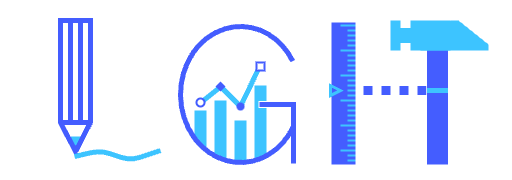

The diagram above was exported from draw.io. Its source (the exported page's mxGraphModel, read from the mxfile embedded in the PNG):
<mxGraphModel dx="802" dy="1349" grid="1" gridSize="10" guides="1" tooltips="1" connect="1" arrows="1" fold="1" page="1" pageScale="1" pageWidth="512" pageHeight="512" math="0" shadow="0">
  <root>
    <mxCell id="N9FjXxN-760nJZwBO6q7-0" />
    <mxCell id="N9FjXxN-760nJZwBO6q7-1" parent="N9FjXxN-760nJZwBO6q7-0" />
    <mxCell id="4XVfapc45CDMGD-Mj-Ay-94" value="" style="rounded=0;whiteSpace=wrap;html=1;strokeColor=none;fillColor=none;" parent="N9FjXxN-760nJZwBO6q7-1" vertex="1">
      <mxGeometry y="160" width="512" height="180" as="geometry" />
    </mxCell>
    <mxCell id="42" value="" style="endArrow=none;html=1;endFill=0;strokeWidth=5;endSize=8;startSize=8;strokeColor=#3DC4FF;fontSize=10;" parent="N9FjXxN-760nJZwBO6q7-1" edge="1">
      <mxGeometry width="50" height="50" relative="1" as="geometry">
        <mxPoint x="203" y="260" as="sourcePoint" />
        <mxPoint x="218" y="248" as="targetPoint" />
      </mxGeometry>
    </mxCell>
    <mxCell id="28" value="" style="endArrow=none;html=1;endFill=0;strokeWidth=5;endSize=8;startSize=8;strokeColor=#3DC4FF;fontSize=10;" parent="N9FjXxN-760nJZwBO6q7-1" edge="1">
      <mxGeometry width="50" height="50" relative="1" as="geometry">
        <mxPoint x="221" y="247" as="sourcePoint" />
        <mxPoint x="239" y="265" as="targetPoint" />
      </mxGeometry>
    </mxCell>
    <mxCell id="5" value="" style="endArrow=none;html=1;endFill=0;strokeWidth=12;endSize=8;startSize=8;strokeColor=#3DC4FF;fontSize=10;" parent="N9FjXxN-760nJZwBO6q7-1" edge="1">
      <mxGeometry width="50" height="50" relative="1" as="geometry">
        <mxPoint x="220" y="260" as="sourcePoint" />
        <mxPoint x="220" y="318" as="targetPoint" />
      </mxGeometry>
    </mxCell>
    <mxCell id="6" value="" style="endArrow=none;html=1;endFill=0;strokeWidth=12;endSize=8;startSize=8;strokeColor=#3DC4FF;fontSize=10;" parent="N9FjXxN-760nJZwBO6q7-1" edge="1">
      <mxGeometry width="50" height="50" relative="1" as="geometry">
        <mxPoint x="240" y="280" as="sourcePoint" />
        <mxPoint x="239.93" y="321" as="targetPoint" />
      </mxGeometry>
    </mxCell>
    <mxCell id="7" value="" style="endArrow=none;html=1;endFill=0;strokeWidth=12;endSize=8;startSize=8;strokeColor=#3DC4FF;fontSize=10;" parent="N9FjXxN-760nJZwBO6q7-1" edge="1">
      <mxGeometry width="50" height="50" relative="1" as="geometry">
        <mxPoint x="260" y="267.5" as="sourcePoint" />
        <mxPoint x="260" y="318" as="targetPoint" />
      </mxGeometry>
    </mxCell>
    <mxCell id="aKmP9nRM1aWmviNhCTZ5-38" value="" style="endArrow=none;html=1;endFill=0;strokeWidth=10;endSize=8;startSize=8;strokeColor=#3DC4FF;fontSize=10;" parent="N9FjXxN-760nJZwBO6q7-1" edge="1">
      <mxGeometry width="50" height="50" relative="1" as="geometry">
        <mxPoint x="70" y="301" as="sourcePoint" />
        <mxPoint x="80" y="301" as="targetPoint" />
      </mxGeometry>
    </mxCell>
    <mxCell id="aKmP9nRM1aWmviNhCTZ5-33" value="" style="endArrow=none;html=1;endFill=0;strokeWidth=5;endSize=8;startSize=8;strokeColor=#445DFF;fontSize=10;rounded=0;curved=0;" parent="N9FjXxN-760nJZwBO6q7-1" edge="1">
      <mxGeometry width="50" height="50" relative="1" as="geometry">
        <mxPoint x="75" y="180" as="sourcePoint" />
        <mxPoint x="75" y="180" as="targetPoint" />
        <Array as="points">
          <mxPoint x="90" y="180" />
          <mxPoint x="90" y="282" />
          <mxPoint x="75" y="311" />
          <mxPoint x="60" y="282" />
          <mxPoint x="60" y="180" />
        </Array>
      </mxGeometry>
    </mxCell>
    <mxCell id="aKmP9nRM1aWmviNhCTZ5-34" value="" style="endArrow=none;html=1;endFill=0;strokeWidth=5;endSize=8;startSize=8;strokeColor=#445DFF;fontSize=10;" parent="N9FjXxN-760nJZwBO6q7-1" edge="1">
      <mxGeometry width="50" height="50" relative="1" as="geometry">
        <mxPoint x="70" y="180" as="sourcePoint" />
        <mxPoint x="70" y="282" as="targetPoint" />
      </mxGeometry>
    </mxCell>
    <mxCell id="aKmP9nRM1aWmviNhCTZ5-35" value="" style="endArrow=none;html=1;endFill=0;strokeWidth=5;endSize=8;startSize=8;strokeColor=#3DC4FF;fontSize=10;" parent="N9FjXxN-760nJZwBO6q7-1" edge="1">
      <mxGeometry width="50" height="50" relative="1" as="geometry">
        <mxPoint x="160" y="310" as="sourcePoint" />
        <mxPoint x="74" y="316" as="targetPoint" />
        <Array as="points">
          <mxPoint x="130" y="320" />
          <mxPoint x="100" y="310" />
        </Array>
      </mxGeometry>
    </mxCell>
    <mxCell id="aKmP9nRM1aWmviNhCTZ5-36" value="" style="endArrow=none;html=1;endFill=0;strokeWidth=5;endSize=8;startSize=8;strokeColor=#445DFF;fontSize=10;" parent="N9FjXxN-760nJZwBO6q7-1" edge="1">
      <mxGeometry width="50" height="50" relative="1" as="geometry">
        <mxPoint x="80" y="180" as="sourcePoint" />
        <mxPoint x="80" y="282" as="targetPoint" />
      </mxGeometry>
    </mxCell>
    <mxCell id="aKmP9nRM1aWmviNhCTZ5-37" value="" style="endArrow=none;html=1;endFill=0;strokeWidth=5;endSize=8;startSize=8;strokeColor=#445DFF;fontSize=10;" parent="N9FjXxN-760nJZwBO6q7-1" edge="1">
      <mxGeometry width="50" height="50" relative="1" as="geometry">
        <mxPoint x="60" y="282" as="sourcePoint" />
        <mxPoint x="90" y="282" as="targetPoint" />
      </mxGeometry>
    </mxCell>
    <mxCell id="aKmP9nRM1aWmviNhCTZ5-60" value="" style="endArrow=none;html=1;endFill=0;strokeWidth=24;endSize=8;startSize=8;strokeColor=#445DFF;fontSize=10;" parent="N9FjXxN-760nJZwBO6q7-1" edge="1">
      <mxGeometry width="50" height="50" relative="1" as="geometry">
        <mxPoint x="343" y="182" as="sourcePoint" />
        <mxPoint x="343" y="324" as="targetPoint" />
      </mxGeometry>
    </mxCell>
    <mxCell id="aKmP9nRM1aWmviNhCTZ5-62" value="" style="endArrow=none;html=1;endFill=0;strokeWidth=9;endSize=8;startSize=8;strokeColor=#445DFF;fontSize=10;dashed=1;dashPattern=1 1;" parent="N9FjXxN-760nJZwBO6q7-1" edge="1">
      <mxGeometry width="50" height="50" relative="1" as="geometry">
        <mxPoint x="345" y="250" as="sourcePoint" />
        <mxPoint x="429" y="250" as="targetPoint" />
      </mxGeometry>
    </mxCell>
    <mxCell id="4" value="" style="endArrow=none;html=1;endFill=0;strokeWidth=5;endSize=8;startSize=8;strokeColor=#445DFF;fontSize=10;" parent="N9FjXxN-760nJZwBO6q7-1" edge="1">
      <mxGeometry width="50" height="50" relative="1" as="geometry">
        <mxPoint x="210" y="260" as="sourcePoint" />
        <mxPoint x="210" y="260" as="targetPoint" />
      </mxGeometry>
    </mxCell>
    <mxCell id="0" value="" style="endArrow=none;html=1;endFill=0;strokeWidth=5;endSize=8;startSize=8;strokeColor=#445DFF;fontSize=10;rounded=0;curved=0;" parent="N9FjXxN-760nJZwBO6q7-1" edge="1">
      <mxGeometry width="50" height="50" relative="1" as="geometry">
        <mxPoint x="259" y="264" as="sourcePoint" />
        <mxPoint x="293" y="323" as="targetPoint" />
        <Array as="points">
          <mxPoint x="293" y="264" />
        </Array>
      </mxGeometry>
    </mxCell>
    <mxCell id="19" value="" style="endArrow=none;html=1;endFill=0;strokeWidth=12;endSize=8;startSize=8;strokeColor=#3DC4FF;fontSize=10;" parent="N9FjXxN-760nJZwBO6q7-1" edge="1">
      <mxGeometry width="50" height="50" relative="1" as="geometry">
        <mxPoint x="260" y="245" as="sourcePoint" />
        <mxPoint x="260" y="252.5" as="targetPoint" />
      </mxGeometry>
    </mxCell>
    <mxCell id="21" value="" style="endArrow=none;html=1;endFill=0;strokeWidth=4;endSize=8;startSize=8;strokeColor=#3DC4FF;fontSize=10;" parent="N9FjXxN-760nJZwBO6q7-1" edge="1">
      <mxGeometry width="50" height="50" relative="1" as="geometry">
        <mxPoint x="256" y="256" as="sourcePoint" />
        <mxPoint x="256" y="270" as="targetPoint" />
      </mxGeometry>
    </mxCell>
    <mxCell id="23" value="" style="rhombus;whiteSpace=wrap;html=1;fillColor=#445DFF;strokeColor=none;" parent="N9FjXxN-760nJZwBO6q7-1" vertex="1">
      <mxGeometry x="215" y="241" width="10" height="10" as="geometry" />
    </mxCell>
    <mxCell id="31" value="" style="endArrow=none;html=1;endFill=0;strokeWidth=12;endSize=8;startSize=8;strokeColor=#3DC4FF;fontSize=10;" parent="N9FjXxN-760nJZwBO6q7-1" edge="1">
      <mxGeometry width="50" height="50" relative="1" as="geometry">
        <mxPoint x="260" y="248" as="sourcePoint" />
        <mxPoint x="260" y="260.5" as="targetPoint" />
      </mxGeometry>
    </mxCell>
    <mxCell id="35" value="" style="endArrow=none;html=1;endFill=0;strokeWidth=5;endSize=8;startSize=8;strokeColor=#3DC4FF;fontSize=10;entryX=0.181;entryY=0.947;entryDx=0;entryDy=0;entryPerimeter=0;" parent="N9FjXxN-760nJZwBO6q7-1" target="27" edge="1">
      <mxGeometry width="50" height="50" relative="1" as="geometry">
        <mxPoint x="240" y="266" as="sourcePoint" />
        <mxPoint x="257" y="230" as="targetPoint" />
      </mxGeometry>
    </mxCell>
    <mxCell id="27" value="" style="rounded=0;whiteSpace=wrap;html=1;fillColor=none;strokeColor=#445DFF;strokeWidth=2;" parent="N9FjXxN-760nJZwBO6q7-1" vertex="1">
      <mxGeometry x="256" y="222" width="8" height="8" as="geometry" />
    </mxCell>
    <mxCell id="26" value="" style="ellipse;whiteSpace=wrap;html=1;aspect=fixed;fillColor=#445DFF;strokeColor=none;" parent="N9FjXxN-760nJZwBO6q7-1" vertex="1">
      <mxGeometry x="236" y="262" width="8" height="8" as="geometry" />
    </mxCell>
    <mxCell id="37" value="" style="endArrow=none;html=1;endFill=0;strokeWidth=12;endSize=8;startSize=8;strokeColor=#3DC4FF;fontSize=10;" parent="N9FjXxN-760nJZwBO6q7-1" edge="1">
      <mxGeometry width="50" height="50" relative="1" as="geometry">
        <mxPoint x="200" y="270" as="sourcePoint" />
        <mxPoint x="200" y="300" as="targetPoint" />
      </mxGeometry>
    </mxCell>
    <mxCell id="38" value="" style="endArrow=none;html=1;endFill=0;strokeWidth=8;endSize=8;startSize=8;strokeColor=#3DC4FF;fontSize=10;" parent="N9FjXxN-760nJZwBO6q7-1" edge="1">
      <mxGeometry width="50" height="50" relative="1" as="geometry">
        <mxPoint x="202" y="275" as="sourcePoint" />
        <mxPoint x="202" y="305" as="targetPoint" />
      </mxGeometry>
    </mxCell>
    <mxCell id="39" value="" style="endArrow=none;html=1;endFill=0;strokeWidth=4;endSize=8;startSize=8;strokeColor=#3DC4FF;fontSize=10;" parent="N9FjXxN-760nJZwBO6q7-1" edge="1">
      <mxGeometry width="50" height="50" relative="1" as="geometry">
        <mxPoint x="204" y="278" as="sourcePoint" />
        <mxPoint x="204" y="308" as="targetPoint" />
      </mxGeometry>
    </mxCell>
    <mxCell id="40" value="" style="ellipse;whiteSpace=wrap;html=1;aspect=fixed;fillColor=none;strokeColor=#445DFF;strokeWidth=2;" parent="N9FjXxN-760nJZwBO6q7-1" vertex="1">
      <mxGeometry x="196" y="258" width="8" height="8" as="geometry" />
    </mxCell>
    <mxCell id="aKmP9nRM1aWmviNhCTZ5-54" value="" style="verticalLabelPosition=bottom;verticalAlign=top;html=1;shape=mxgraph.basic.arc;startAngle=0.3281711145340604;endAngle=0.16818424242521962;strokeWidth=5;strokeColor=#445DFF;" parent="N9FjXxN-760nJZwBO6q7-1" vertex="1">
      <mxGeometry x="180" y="186" width="120" height="136" as="geometry" />
    </mxCell>
    <mxCell id="4XVfapc45CDMGD-Mj-Ay-44" value="" style="endArrow=none;html=1;endFill=0;strokeWidth=2;endSize=8;startSize=8;strokeColor=#3DC4FF;fontSize=10;" parent="N9FjXxN-760nJZwBO6q7-1" edge="1">
      <mxGeometry width="50" height="50" relative="1" as="geometry">
        <mxPoint x="355" y="185" as="sourcePoint" />
        <mxPoint x="340" y="185" as="targetPoint" />
      </mxGeometry>
    </mxCell>
    <mxCell id="4XVfapc45CDMGD-Mj-Ay-46" value="" style="endArrow=none;html=1;endFill=0;strokeWidth=2;endSize=8;startSize=8;strokeColor=#3DC4FF;fontSize=10;" parent="N9FjXxN-760nJZwBO6q7-1" edge="1">
      <mxGeometry width="50" height="50" relative="1" as="geometry">
        <mxPoint x="355" y="190" as="sourcePoint" />
        <mxPoint x="347" y="190" as="targetPoint" />
      </mxGeometry>
    </mxCell>
    <mxCell id="4XVfapc45CDMGD-Mj-Ay-47" value="" style="endArrow=none;html=1;endFill=0;strokeWidth=2;endSize=8;startSize=8;strokeColor=#3DC4FF;fontSize=10;" parent="N9FjXxN-760nJZwBO6q7-1" edge="1">
      <mxGeometry width="50" height="50" relative="1" as="geometry">
        <mxPoint x="355" y="195" as="sourcePoint" />
        <mxPoint x="347" y="195" as="targetPoint" />
      </mxGeometry>
    </mxCell>
    <mxCell id="4XVfapc45CDMGD-Mj-Ay-48" value="" style="endArrow=none;html=1;endFill=0;strokeWidth=2;endSize=8;startSize=8;strokeColor=#3DC4FF;fontSize=10;" parent="N9FjXxN-760nJZwBO6q7-1" edge="1">
      <mxGeometry width="50" height="50" relative="1" as="geometry">
        <mxPoint x="355" y="200" as="sourcePoint" />
        <mxPoint x="347" y="200" as="targetPoint" />
      </mxGeometry>
    </mxCell>
    <mxCell id="4XVfapc45CDMGD-Mj-Ay-49" value="" style="endArrow=none;html=1;endFill=0;strokeWidth=2;endSize=8;startSize=8;strokeColor=#3DC4FF;fontSize=10;" parent="N9FjXxN-760nJZwBO6q7-1" edge="1">
      <mxGeometry width="50" height="50" relative="1" as="geometry">
        <mxPoint x="355" y="205" as="sourcePoint" />
        <mxPoint x="347" y="205" as="targetPoint" />
      </mxGeometry>
    </mxCell>
    <mxCell id="4XVfapc45CDMGD-Mj-Ay-50" value="" style="endArrow=none;html=1;endFill=0;strokeWidth=2;endSize=8;startSize=8;strokeColor=#3DC4FF;fontSize=10;" parent="N9FjXxN-760nJZwBO6q7-1" edge="1">
      <mxGeometry width="50" height="50" relative="1" as="geometry">
        <mxPoint x="355" y="210" as="sourcePoint" />
        <mxPoint x="340" y="210" as="targetPoint" />
      </mxGeometry>
    </mxCell>
    <mxCell id="4XVfapc45CDMGD-Mj-Ay-51" value="" style="endArrow=none;html=1;endFill=0;strokeWidth=2;endSize=8;startSize=8;strokeColor=#3DC4FF;fontSize=10;" parent="N9FjXxN-760nJZwBO6q7-1" edge="1">
      <mxGeometry width="50" height="50" relative="1" as="geometry">
        <mxPoint x="355" y="215" as="sourcePoint" />
        <mxPoint x="347" y="215" as="targetPoint" />
      </mxGeometry>
    </mxCell>
    <mxCell id="4XVfapc45CDMGD-Mj-Ay-52" value="" style="endArrow=none;html=1;endFill=0;strokeWidth=2;endSize=8;startSize=8;strokeColor=#3DC4FF;fontSize=10;" parent="N9FjXxN-760nJZwBO6q7-1" edge="1">
      <mxGeometry width="50" height="50" relative="1" as="geometry">
        <mxPoint x="355" y="220" as="sourcePoint" />
        <mxPoint x="347" y="220" as="targetPoint" />
      </mxGeometry>
    </mxCell>
    <mxCell id="4XVfapc45CDMGD-Mj-Ay-53" value="" style="endArrow=none;html=1;endFill=0;strokeWidth=2;endSize=8;startSize=8;strokeColor=#3DC4FF;fontSize=10;" parent="N9FjXxN-760nJZwBO6q7-1" edge="1">
      <mxGeometry width="50" height="50" relative="1" as="geometry">
        <mxPoint x="355" y="225" as="sourcePoint" />
        <mxPoint x="347" y="225" as="targetPoint" />
      </mxGeometry>
    </mxCell>
    <mxCell id="4XVfapc45CDMGD-Mj-Ay-54" value="" style="endArrow=none;html=1;endFill=0;strokeWidth=2;endSize=8;startSize=8;strokeColor=#3DC4FF;fontSize=10;" parent="N9FjXxN-760nJZwBO6q7-1" edge="1">
      <mxGeometry width="50" height="50" relative="1" as="geometry">
        <mxPoint x="355" y="230" as="sourcePoint" />
        <mxPoint x="347" y="230" as="targetPoint" />
      </mxGeometry>
    </mxCell>
    <mxCell id="4XVfapc45CDMGD-Mj-Ay-55" value="" style="endArrow=none;html=1;endFill=0;strokeWidth=2;endSize=8;startSize=8;strokeColor=#3DC4FF;fontSize=10;" parent="N9FjXxN-760nJZwBO6q7-1" edge="1">
      <mxGeometry width="50" height="50" relative="1" as="geometry">
        <mxPoint x="355" y="235" as="sourcePoint" />
        <mxPoint x="340" y="235" as="targetPoint" />
      </mxGeometry>
    </mxCell>
    <mxCell id="4XVfapc45CDMGD-Mj-Ay-56" value="" style="endArrow=none;html=1;endFill=0;strokeWidth=2;endSize=8;startSize=8;strokeColor=#3DC4FF;fontSize=10;" parent="N9FjXxN-760nJZwBO6q7-1" edge="1">
      <mxGeometry width="50" height="50" relative="1" as="geometry">
        <mxPoint x="355" y="240" as="sourcePoint" />
        <mxPoint x="347" y="240" as="targetPoint" />
      </mxGeometry>
    </mxCell>
    <mxCell id="4XVfapc45CDMGD-Mj-Ay-57" value="" style="endArrow=none;html=1;endFill=0;strokeWidth=2;endSize=8;startSize=8;strokeColor=#3DC4FF;fontSize=10;" parent="N9FjXxN-760nJZwBO6q7-1" edge="1">
      <mxGeometry width="50" height="50" relative="1" as="geometry">
        <mxPoint x="355" y="245" as="sourcePoint" />
        <mxPoint x="347" y="245" as="targetPoint" />
      </mxGeometry>
    </mxCell>
    <mxCell id="4XVfapc45CDMGD-Mj-Ay-58" value="" style="endArrow=none;html=1;endFill=0;strokeWidth=2;endSize=8;startSize=8;strokeColor=#3DC4FF;fontSize=10;" parent="N9FjXxN-760nJZwBO6q7-1" edge="1">
      <mxGeometry width="50" height="50" relative="1" as="geometry">
        <mxPoint x="355" y="250" as="sourcePoint" />
        <mxPoint x="347" y="250" as="targetPoint" />
      </mxGeometry>
    </mxCell>
    <mxCell id="4XVfapc45CDMGD-Mj-Ay-59" value="" style="endArrow=none;html=1;endFill=0;strokeWidth=2;endSize=8;startSize=8;strokeColor=#3DC4FF;fontSize=10;" parent="N9FjXxN-760nJZwBO6q7-1" edge="1">
      <mxGeometry width="50" height="50" relative="1" as="geometry">
        <mxPoint x="355" y="255" as="sourcePoint" />
        <mxPoint x="347" y="255" as="targetPoint" />
      </mxGeometry>
    </mxCell>
    <mxCell id="4XVfapc45CDMGD-Mj-Ay-60" value="" style="endArrow=none;html=1;endFill=0;strokeWidth=2;endSize=8;startSize=8;strokeColor=#3DC4FF;fontSize=10;" parent="N9FjXxN-760nJZwBO6q7-1" edge="1">
      <mxGeometry width="50" height="50" relative="1" as="geometry">
        <mxPoint x="355" y="260" as="sourcePoint" />
        <mxPoint x="340" y="260" as="targetPoint" />
      </mxGeometry>
    </mxCell>
    <mxCell id="4XVfapc45CDMGD-Mj-Ay-61" value="" style="endArrow=none;html=1;endFill=0;strokeWidth=2;endSize=8;startSize=8;strokeColor=#3DC4FF;fontSize=10;" parent="N9FjXxN-760nJZwBO6q7-1" edge="1">
      <mxGeometry width="50" height="50" relative="1" as="geometry">
        <mxPoint x="355" y="265" as="sourcePoint" />
        <mxPoint x="347" y="265" as="targetPoint" />
      </mxGeometry>
    </mxCell>
    <mxCell id="4XVfapc45CDMGD-Mj-Ay-62" value="" style="endArrow=none;html=1;endFill=0;strokeWidth=2;endSize=8;startSize=8;strokeColor=#3DC4FF;fontSize=10;" parent="N9FjXxN-760nJZwBO6q7-1" edge="1">
      <mxGeometry width="50" height="50" relative="1" as="geometry">
        <mxPoint x="355" y="270" as="sourcePoint" />
        <mxPoint x="347" y="270" as="targetPoint" />
      </mxGeometry>
    </mxCell>
    <mxCell id="4XVfapc45CDMGD-Mj-Ay-63" value="" style="endArrow=none;html=1;endFill=0;strokeWidth=2;endSize=8;startSize=8;strokeColor=#3DC4FF;fontSize=10;" parent="N9FjXxN-760nJZwBO6q7-1" edge="1">
      <mxGeometry width="50" height="50" relative="1" as="geometry">
        <mxPoint x="355" y="275" as="sourcePoint" />
        <mxPoint x="347" y="275" as="targetPoint" />
      </mxGeometry>
    </mxCell>
    <mxCell id="4XVfapc45CDMGD-Mj-Ay-64" value="" style="endArrow=none;html=1;endFill=0;strokeWidth=2;endSize=8;startSize=8;strokeColor=#3DC4FF;fontSize=10;" parent="N9FjXxN-760nJZwBO6q7-1" edge="1">
      <mxGeometry width="50" height="50" relative="1" as="geometry">
        <mxPoint x="355" y="280" as="sourcePoint" />
        <mxPoint x="347" y="280" as="targetPoint" />
      </mxGeometry>
    </mxCell>
    <mxCell id="4XVfapc45CDMGD-Mj-Ay-65" value="" style="endArrow=none;html=1;endFill=0;strokeWidth=2;endSize=8;startSize=8;strokeColor=#3DC4FF;fontSize=10;" parent="N9FjXxN-760nJZwBO6q7-1" edge="1">
      <mxGeometry width="50" height="50" relative="1" as="geometry">
        <mxPoint x="355" y="285" as="sourcePoint" />
        <mxPoint x="340" y="285" as="targetPoint" />
      </mxGeometry>
    </mxCell>
    <mxCell id="4XVfapc45CDMGD-Mj-Ay-66" value="" style="endArrow=none;html=1;endFill=0;strokeWidth=2;endSize=8;startSize=8;strokeColor=#3DC4FF;fontSize=10;" parent="N9FjXxN-760nJZwBO6q7-1" edge="1">
      <mxGeometry width="50" height="50" relative="1" as="geometry">
        <mxPoint x="355" y="290" as="sourcePoint" />
        <mxPoint x="347" y="290" as="targetPoint" />
      </mxGeometry>
    </mxCell>
    <mxCell id="4XVfapc45CDMGD-Mj-Ay-67" value="" style="endArrow=none;html=1;endFill=0;strokeWidth=2;endSize=8;startSize=8;strokeColor=#3DC4FF;fontSize=10;" parent="N9FjXxN-760nJZwBO6q7-1" edge="1">
      <mxGeometry width="50" height="50" relative="1" as="geometry">
        <mxPoint x="355" y="295" as="sourcePoint" />
        <mxPoint x="347" y="295" as="targetPoint" />
      </mxGeometry>
    </mxCell>
    <mxCell id="4XVfapc45CDMGD-Mj-Ay-68" value="" style="endArrow=none;html=1;endFill=0;strokeWidth=2;endSize=8;startSize=8;strokeColor=#3DC4FF;fontSize=10;" parent="N9FjXxN-760nJZwBO6q7-1" edge="1">
      <mxGeometry width="50" height="50" relative="1" as="geometry">
        <mxPoint x="355" y="300" as="sourcePoint" />
        <mxPoint x="347" y="300" as="targetPoint" />
      </mxGeometry>
    </mxCell>
    <mxCell id="4XVfapc45CDMGD-Mj-Ay-69" value="" style="endArrow=none;html=1;endFill=0;strokeWidth=2;endSize=8;startSize=8;strokeColor=#3DC4FF;fontSize=10;" parent="N9FjXxN-760nJZwBO6q7-1" edge="1">
      <mxGeometry width="50" height="50" relative="1" as="geometry">
        <mxPoint x="355" y="305" as="sourcePoint" />
        <mxPoint x="347" y="305" as="targetPoint" />
      </mxGeometry>
    </mxCell>
    <mxCell id="4XVfapc45CDMGD-Mj-Ay-70" value="" style="endArrow=none;html=1;endFill=0;strokeWidth=2;endSize=8;startSize=8;strokeColor=#3DC4FF;fontSize=10;" parent="N9FjXxN-760nJZwBO6q7-1" edge="1">
      <mxGeometry width="50" height="50" relative="1" as="geometry">
        <mxPoint x="355" y="310" as="sourcePoint" />
        <mxPoint x="340" y="310" as="targetPoint" />
      </mxGeometry>
    </mxCell>
    <mxCell id="4XVfapc45CDMGD-Mj-Ay-71" value="" style="endArrow=none;html=1;endFill=0;strokeWidth=2;endSize=8;startSize=8;strokeColor=#3DC4FF;fontSize=10;" parent="N9FjXxN-760nJZwBO6q7-1" edge="1">
      <mxGeometry width="50" height="50" relative="1" as="geometry">
        <mxPoint x="355" y="315" as="sourcePoint" />
        <mxPoint x="347" y="315" as="targetPoint" />
      </mxGeometry>
    </mxCell>
    <mxCell id="4XVfapc45CDMGD-Mj-Ay-72" value="" style="endArrow=none;html=1;endFill=0;strokeWidth=2;endSize=8;startSize=8;strokeColor=#3DC4FF;fontSize=10;" parent="N9FjXxN-760nJZwBO6q7-1" edge="1">
      <mxGeometry width="50" height="50" relative="1" as="geometry">
        <mxPoint x="355" y="320" as="sourcePoint" />
        <mxPoint x="347" y="320" as="targetPoint" />
      </mxGeometry>
    </mxCell>
    <mxCell id="4XVfapc45CDMGD-Mj-Ay-76" value="" style="triangle;whiteSpace=wrap;html=1;fillColor=#445DFF;strokeColor=#3DC4FF;strokeWidth=3;" parent="N9FjXxN-760nJZwBO6q7-1" vertex="1">
      <mxGeometry x="330" y="245" width="10" height="10" as="geometry" />
    </mxCell>
    <mxCell id="4XVfapc45CDMGD-Mj-Ay-85" value="" style="endArrow=none;html=1;endFill=0;strokeWidth=15;endSize=8;startSize=8;strokeColor=#3DC4FF;fontSize=10;" parent="N9FjXxN-760nJZwBO6q7-1" edge="1">
      <mxGeometry width="50" height="50" relative="1" as="geometry">
        <mxPoint x="393" y="195" as="sourcePoint" />
        <mxPoint x="428.5" y="195" as="targetPoint" />
      </mxGeometry>
    </mxCell>
    <mxCell id="4XVfapc45CDMGD-Mj-Ay-86" value="" style="endArrow=none;html=1;endFill=0;strokeWidth=10;endSize=8;startSize=8;strokeColor=#3DC4FF;fontSize=10;" parent="N9FjXxN-760nJZwBO6q7-1" edge="1">
      <mxGeometry width="50" height="50" relative="1" as="geometry">
        <mxPoint x="395" y="210" as="sourcePoint" />
        <mxPoint x="395" y="180" as="targetPoint" />
      </mxGeometry>
    </mxCell>
    <mxCell id="4XVfapc45CDMGD-Mj-Ay-95" value="" style="endArrow=none;html=1;endFill=0;strokeWidth=21;endSize=8;startSize=8;strokeColor=#445DFF;fontSize=10;" parent="N9FjXxN-760nJZwBO6q7-1" edge="1">
      <mxGeometry width="50" height="50" relative="1" as="geometry">
        <mxPoint x="437" y="195" as="sourcePoint" />
        <mxPoint x="437" y="324" as="targetPoint" />
      </mxGeometry>
    </mxCell>
    <mxCell id="4XVfapc45CDMGD-Mj-Ay-91" value="" style="shape=loopLimit;whiteSpace=wrap;html=1;size=40;fillColor=#3DC4FF;strokeColor=none;" parent="N9FjXxN-760nJZwBO6q7-1" vertex="1">
      <mxGeometry x="420" y="180" width="68" height="30" as="geometry" />
    </mxCell>
    <mxCell id="4XVfapc45CDMGD-Mj-Ay-87" value="" style="endArrow=none;html=1;endFill=0;strokeWidth=40;endSize=8;startSize=8;strokeColor=#3DC4FF;fontSize=10;" parent="N9FjXxN-760nJZwBO6q7-1" edge="1">
      <mxGeometry width="50" height="50" relative="1" as="geometry">
        <mxPoint x="430" y="210" as="sourcePoint" />
        <mxPoint x="430" y="180" as="targetPoint" />
      </mxGeometry>
    </mxCell>
    <mxCell id="aKmP9nRM1aWmviNhCTZ5-61" value="" style="endArrow=none;html=1;endFill=0;strokeWidth=5;endSize=8;startSize=8;strokeColor=#3DC4FF;fontSize=10;" parent="N9FjXxN-760nJZwBO6q7-1" edge="1">
      <mxGeometry width="50" height="50" relative="1" as="geometry">
        <mxPoint x="426.5" y="250" as="sourcePoint" />
        <mxPoint x="447.5" y="250" as="targetPoint" />
      </mxGeometry>
    </mxCell>
  </root>
</mxGraphModel>